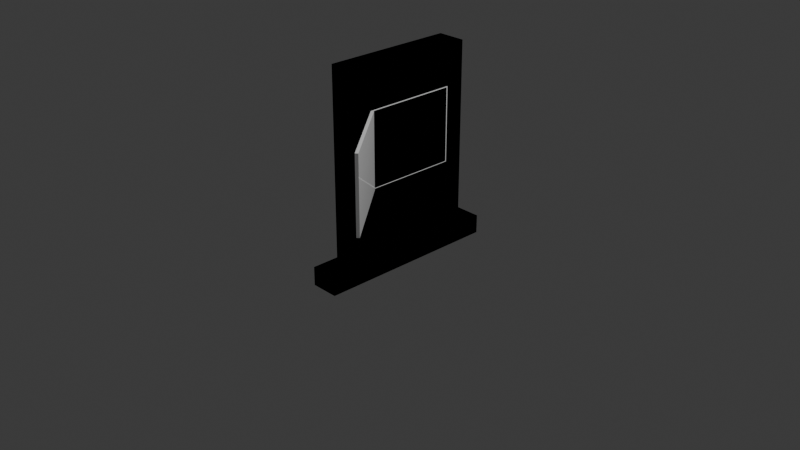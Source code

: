 # Source: padraoLigacaoA.blend  (saved by Blender 5.1.30; exported with 4.5.12 LTS)
import bpy
from mathutils import Matrix  # noqa: F401  (used for matrix-valued properties, if any)

bpy.ops.wm.read_factory_settings(use_empty=True)
scene = bpy.context.scene
scene.name = 'Scene'

# ---- collections
col_collection = bpy.data.collections.new('Collection'); scene.collection.children.link(col_collection)
col_base = bpy.data.collections.new('Base'); col_collection.children.link(col_base)
col_mureta = bpy.data.collections.new('Mureta'); col_collection.children.link(col_mureta)
col_caixa = bpy.data.collections.new('Caixa'); col_collection.children.link(col_caixa)
col_tampa = bpy.data.collections.new('Tampa'); col_caixa.children.link(col_tampa)
col_caixa_interna = bpy.data.collections.new('Caixa interna'); col_caixa.children.link(col_caixa_interna)

# ---- materials (node trees are filled in below, after node groups)
mat_material_002 = bpy.data.materials.new('Material.002')
mat_plastico_003 = bpy.data.materials.new('plastico.003')

# ---- material node trees
mat_material_002.use_nodes = True; mat_material_002.node_tree.nodes.clear()
_N = mat_material_002.node_tree.nodes; _L = mat_material_002.node_tree.links
n0 = _N.new('ShaderNodeBsdfPrincipled'); n0.name = 'Principled BSDF'; n0.location = (-147, 1360)
n0.inputs[0].default_value = (0.4793, 0.4342, 0.3712, 1.0)
n0.inputs[2].default_value = 1.0
n0.inputs[3].default_value = 1.0
n0.inputs[13].default_value = 0.2227
n1 = _N.new('ShaderNodeOutputMaterial'); n1.name = 'Material Output'; n1.location = (353, 100)
n1.target = 'EEVEE'
_L.new(n0.outputs[0], n1.inputs[0])
n1.is_active_output = True
mat_plastico_003.use_nodes = True; mat_plastico_003.node_tree.nodes.clear()
_N = mat_plastico_003.node_tree.nodes; _L = mat_plastico_003.node_tree.links
n0 = _N.new('ShaderNodeBsdfPrincipled'); n0.name = 'Principled BSDF'; n0.location = (-200, 100)
n0.inputs[0].default_value = (0.9131, 0.9131, 0.9131, 1.0)
n0.inputs[2].default_value = 0.05
n0.inputs[3].default_value = 1.46
n1 = _N.new('ShaderNodeOutputMaterial'); n1.name = 'Material Output'; n1.location = (200, 100)
_L.new(n0.outputs[0], n1.inputs[0])
n1.is_active_output = True

# ---- world
world_world = bpy.data.worlds.new('World'); scene.world = world_world
world_world.use_nodes = True; world_world.node_tree.nodes.clear()
_N = world_world.node_tree.nodes; _L = world_world.node_tree.links
n0 = _N.new('ShaderNodeOutputWorld'); n0.name = 'World Output'; n0.location = (200, 100)
n1 = _N.new('ShaderNodeBackground'); n1.name = 'Background'; n1.location = (-200, 100)
n1.inputs[0].default_value = (0.05088, 0.05088, 0.05088, 1.0)
_L.new(n1.outputs[0], n0.inputs[0])
n0.is_active_output = True
world_world.color = (0.05088, 0.05088, 0.05088)
world_world.sun_shadow_jitter_overblur = 0.0

# ---- cameras
cam_camera = bpy.data.cameras.new('Camera')
cam_camera.clip_end = 100.0
cam_camera.ortho_scale = 7.314

# ---- lights
light_light = bpy.data.lights.new('Light', 'POINT')
light_light.energy = 1000.0
light_light.shadow_soft_size = 0.1

# ---- meshes
me_cube = bpy.data.meshes.new('Cube')
me_cube.from_pydata([(1.0, 1.0, 1.0), (1.0, 1.0, -1.0), (1.0, -1.0, 1.0), (1.0, -1.0, -1.0), (-1.0, 1.0, 1.0), (-1.0, 1.0, -1.0), (-1.0, -1.0, 1.0), (-1.0, -1.0, -1.0)], [], [(0, 4, 6, 2), (3, 2, 6, 7), (7, 6, 4, 5), (5, 1, 3, 7), (1, 0, 2, 3), (5, 4, 0, 1)])
_uv = me_cube.uv_layers.new(name='UVMap')
_uv.uv.foreach_set('vector', [0.625, 0.5, 0.875, 0.5, 0.875, 0.75, 0.625, 0.75, 0.375, 0.75, 0.625, 0.75, 0.625, 1.0, 0.375, 1.0, 0.375, 0.0, 0.625, 0.0, 0.625, 0.25, 0.375, 0.25, 0.125, 0.5, 0.375, 0.5, 0.375, 0.75, 0.125, 0.75, 0.375, 0.5, 0.625, 0.5, 0.625, 0.75, 0.375, 0.75, 0.375, 0.25, 0.625, 0.25, 0.625, 0.5, 0.375, 0.5])
me_cube.materials.append(mat_material_002)
me_cube.use_mirror_vertex_groups = False
me_cube.update()
me_cube_001 = bpy.data.meshes.new('Cube.001')
me_cube_001.from_pydata([(-1.0, -1.0, -1.0), (-1.0, -1.0, 1.0), (-1.0, 1.0, -1.0), (-1.0, 1.0, 1.0), (1.0, -1.0, -1.0), (1.0, -1.0, 1.0), (1.0, 1.0, -1.0), (1.0, 1.0, 1.0)], [], [(0, 1, 3, 2), (2, 3, 7, 6), (6, 7, 5, 4), (4, 5, 1, 0), (2, 6, 4, 0), (7, 3, 1, 5)])
_uv = me_cube_001.uv_layers.new(name='UVMap')
_uv.uv.foreach_set('vector', [0.375, 0.0, 0.625, 0.0, 0.625, 0.25, 0.375, 0.25, 0.375, 0.25, 0.625, 0.25, 0.625, 0.5, 0.375, 0.5, 0.375, 0.5, 0.625, 0.5, 0.625, 0.75, 0.375, 0.75, 0.375, 0.75, 0.625, 0.75, 0.625, 1.0, 0.375, 1.0, 0.125, 0.5, 0.375, 0.5, 0.375, 0.75, 0.125, 0.75, 0.625, 0.5, 0.875, 0.5, 0.875, 0.75, 0.625, 0.75])
me_cube_001.materials.append(mat_material_002)
me_cube_001.update()
me_cube_002 = bpy.data.meshes.new('Cube.002')
me_cube_002.from_pydata([(-2.0, 0.0, -1.0), (-2.0, 0.0, 1.0), (-2.0, 2.0, -1.0), (-2.0, 2.0, 1.0), (-9.537e-07, 0.0, -1.0), (-9.537e-07, 0.0, 1.0), (-9.537e-07, 2.0, -1.0), (-9.537e-07, 2.0, 1.0)], [], [(0, 1, 3, 2), (2, 3, 7, 6), (6, 7, 5, 4), (4, 5, 1, 0), (2, 6, 4, 0), (7, 3, 1, 5)])
_uv = me_cube_002.uv_layers.new(name='UVMap')
_uv.uv.foreach_set('vector', [0.375, 0.0, 0.625, 0.0, 0.625, 0.25, 0.375, 0.25, 0.375, 0.25, 0.625, 0.25, 0.625, 0.5, 0.375, 0.5, 0.375, 0.5, 0.625, 0.5, 0.625, 0.75, 0.375, 0.75, 0.375, 0.75, 0.625, 0.75, 0.625, 1.0, 0.375, 1.0, 0.125, 0.5, 0.375, 0.5, 0.375, 0.75, 0.125, 0.75, 0.625, 0.5, 0.875, 0.5, 0.875, 0.75, 0.625, 0.75])
me_cube_002.materials.append(mat_plastico_003)
me_cube_002.update()
me_cube_003 = bpy.data.meshes.new('Cube.003')
me_cube_003.from_pydata([(-2.0, -1.0, -1.192e-07), (-2.0, -1.0, 2.0), (-2.0, 1.0, -1.192e-07), (-2.0, 1.0, 2.0), (0.0, -1.0, -1.192e-07), (0.0, -1.0, 2.0), (0.0, 1.0, -1.192e-07), (0.0, 1.0, 2.0)], [], [(0, 1, 3, 2), (2, 3, 7, 6), (6, 7, 5, 4), (4, 5, 1, 0), (2, 6, 4, 0), (7, 3, 1, 5)])
_uv = me_cube_003.uv_layers.new(name='UVMap')
_uv.uv.foreach_set('vector', [0.375, 0.0, 0.625, 0.0, 0.625, 0.25, 0.375, 0.25, 0.375, 0.25, 0.625, 0.25, 0.625, 0.5, 0.375, 0.5, 0.375, 0.5, 0.625, 0.5, 0.625, 0.75, 0.375, 0.75, 0.375, 0.75, 0.625, 0.75, 0.625, 1.0, 0.375, 1.0, 0.125, 0.5, 0.375, 0.5, 0.375, 0.75, 0.125, 0.75, 0.625, 0.5, 0.875, 0.5, 0.875, 0.75, 0.625, 0.75])
me_cube_003.update()
me_cube_005 = bpy.data.meshes.new('Cube.005')
me_cube_005.from_pydata([(-2.0, -1.0, -1.192e-07), (-2.0, -1.0, 2.0), (-2.0, 1.0, -1.192e-07), (-2.0, 1.0, 2.0), (0.0, -1.0, -1.192e-07), (0.0, -1.0, 2.0), (0.0, 1.0, -1.192e-07), (0.0, 1.0, 2.0)], [], [(0, 1, 3, 2), (2, 3, 7, 6), (6, 7, 5, 4), (4, 5, 1, 0), (2, 6, 4, 0), (7, 3, 1, 5)])
_uv = me_cube_005.uv_layers.new(name='UVMap')
_uv.uv.foreach_set('vector', [0.375, 0.0, 0.625, 0.0, 0.625, 0.25, 0.375, 0.25, 0.375, 0.25, 0.625, 0.25, 0.625, 0.5, 0.375, 0.5, 0.375, 0.5, 0.625, 0.5, 0.625, 0.75, 0.375, 0.75, 0.375, 0.75, 0.625, 0.75, 0.625, 1.0, 0.375, 1.0, 0.125, 0.5, 0.375, 0.5, 0.375, 0.75, 0.125, 0.75, 0.625, 0.5, 0.875, 0.5, 0.875, 0.75, 0.625, 0.75])
me_cube_005.materials.append(mat_plastico_003)
me_cube_005.update()
me_cube_006 = bpy.data.meshes.new('Cube.006')
me_cube_006.from_pydata([(-2.0, -1.0, -1.192e-07), (-2.0, -1.0, 2.0), (-2.0, 1.0, -1.192e-07), (-2.0, 1.0, 2.0), (0.0, -1.0, -1.192e-07), (0.0, -1.0, 2.0), (0.0, 1.0, -1.192e-07), (0.0, 1.0, 2.0)], [], [(0, 1, 3, 2), (2, 3, 7, 6), (6, 7, 5, 4), (4, 5, 1, 0), (2, 6, 4, 0), (7, 3, 1, 5)])
_uv = me_cube_006.uv_layers.new(name='UVMap')
_uv.uv.foreach_set('vector', [0.375, 0.0, 0.625, 0.0, 0.625, 0.25, 0.375, 0.25, 0.375, 0.25, 0.625, 0.25, 0.625, 0.5, 0.375, 0.5, 0.375, 0.5, 0.625, 0.5, 0.625, 0.75, 0.375, 0.75, 0.375, 0.75, 0.625, 0.75, 0.625, 1.0, 0.375, 1.0, 0.125, 0.5, 0.375, 0.5, 0.375, 0.75, 0.125, 0.75, 0.625, 0.5, 0.875, 0.5, 0.875, 0.75, 0.625, 0.75])
me_cube_006.update()
me_cube_004 = bpy.data.meshes.new('Cube.004')
me_cube_004.from_pydata([(-0.05, -0.05, -0.05), (-0.05, -0.05, 0.05), (-0.05, 0.05, -0.05), (-0.05, 0.05, 0.05), (0.05, -0.05, -0.05), (0.05, -0.05, 0.05), (0.05, 0.05, -0.05), (0.05, 0.05, 0.05)], [], [(0, 1, 3, 2), (2, 3, 7, 6), (6, 7, 5, 4), (4, 5, 1, 0), (2, 6, 4, 0), (7, 3, 1, 5)])
_uv = me_cube_004.uv_layers.new(name='UVMap')
_uv.uv.foreach_set('vector', [0.375, 0.0, 0.625, 0.0, 0.625, 0.25, 0.375, 0.25, 0.375, 0.25, 0.625, 0.25, 0.625, 0.5, 0.375, 0.5, 0.375, 0.5, 0.625, 0.5, 0.625, 0.75, 0.375, 0.75, 0.375, 0.75, 0.625, 0.75, 0.625, 1.0, 0.375, 1.0, 0.125, 0.5, 0.375, 0.5, 0.375, 0.75, 0.125, 0.75, 0.625, 0.5, 0.875, 0.5, 0.875, 0.75, 0.625, 0.75])
me_cube_004.update()

# ---- objects
ob_light = bpy.data.objects.new('Light', light_light)
ob_camera = bpy.data.objects.new('Camera', cam_camera)
ob_base = bpy.data.objects.new('base', me_cube)
ob_pilar = bpy.data.objects.new('Pilar', me_cube_001)
ob_tampa = bpy.data.objects.new('Tampa', me_cube_002)
ob_caixa = bpy.data.objects.new('caixa', me_cube_003)
ob_caixa_001 = bpy.data.objects.new('caixa.001', me_cube_005)
ob_caixa_002 = bpy.data.objects.new('caixa.002', me_cube_006)
ob_cube = bpy.data.objects.new('Cube', me_cube_004)

# ---- transforms, parenting, visibility, modifiers, constraints
ob_light.location = (4.076, 1.005, 5.904)
ob_light.rotation_euler = (0.6503, 0.05522, 1.866)
ob_light.lock_rotations_4d = False
ob_light.empty_display_type = 'ARROWS'
ob_light.color = (0.0, 0.0, 0.0, 0.0)
ob_light.lineart.crease_threshold = 0.0
ob_camera.location = (7.359, -6.926, 4.958)
ob_camera.rotation_euler = (1.109, 0.0, 0.8149)
ob_camera.lock_rotations_4d = False
ob_camera.empty_display_type = 'ARROWS'
ob_camera.color = (0.0, 0.0, 0.0, 0.0)
ob_camera.display_type = 'WIRE'
ob_camera.lineart.crease_threshold = 0.0
ob_base.location = (0.0, 0.0, -0.3431)
ob_base.scale = (0.15, 1.0, 0.1)
ob_base.lock_rotations_4d = False
ob_base.empty_display_type = 'ARROWS'
ob_base.lineart.crease_threshold = 0.0
ob_pilar.location = (0.0, 0.0, 0.7569)
ob_pilar.scale = (0.15, 0.705, 1.0)
_m = ob_pilar.modifiers.new('Boolean', 'BOOLEAN')
_m.object = ob_caixa
ob_tampa.location = (0.1531, -0.505, 0.93)
ob_tampa.rotation_euler = (0.0, -0.0, -2.437)
ob_tampa.scale = (0.01555, 0.505, 0.4)
ob_caixa.location = (0.1531, 0.0, 0.53)
ob_caixa.scale = (0.123, 0.505, 0.4)
ob_caixa_001.location = (0.15, 0.0, 0.53)
ob_caixa_001.scale = (0.123, 0.505, 0.4)
_m = ob_caixa_001.modifiers.new('Boolean', 'BOOLEAN')
_m.object = ob_caixa_002
ob_caixa_002.location = (0.1531, 0.0, 0.5383)
ob_caixa_002.scale = (0.123, 0.4942, 0.3914)
ob_cube.location = (-0.0307, 0.1505, 0.9339)
ob_cube.scale = (1.0, 0.448, 8.683)

# ---- collection membership
col_collection.objects.link(ob_light)
col_collection.objects.link(ob_camera)
col_base.objects.link(ob_base)
col_mureta.objects.link(ob_pilar)
col_tampa.objects.link(ob_tampa)
col_caixa_interna.objects.link(ob_caixa)
col_caixa_interna.objects.link(ob_caixa_001)
col_caixa_interna.objects.link(ob_caixa_002)
col_caixa_interna.objects.link(ob_cube)

# ---- scene / render settings (as saved in the file)
scene.camera = ob_camera
scene.frame_start = 1; scene.frame_end = 250; scene.frame_set(1)
scene.render.engine = 'BLENDER_EEVEE_NEXT'
scene.render.bake_bias = 0.0
scene.render.bake_samples = 0
scene.cycles.sampling_pattern = 'TABULATED_SOBOL'
scene.eevee.use_volume_custom_range = False
bpy.context.view_layer.update()
